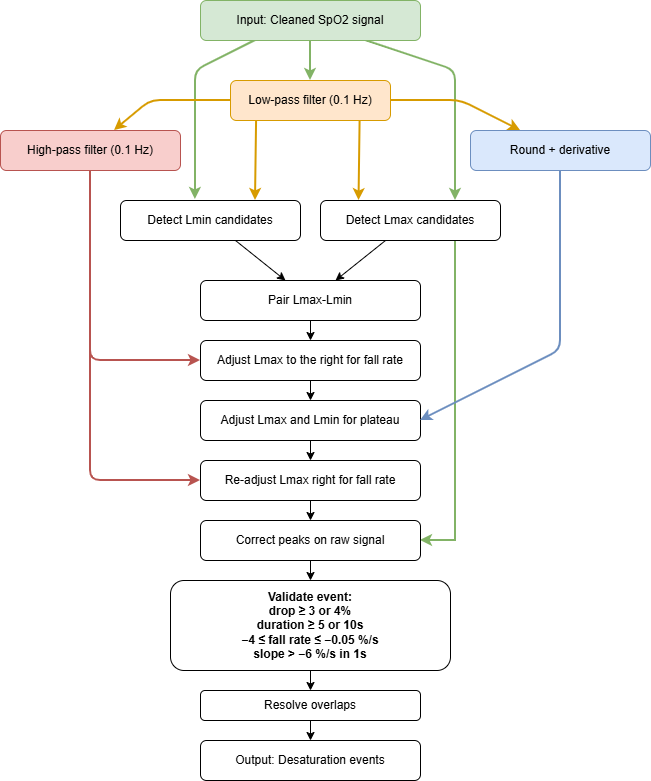

The diagram above was exported from draw.io. Its source (the exported page's mxGraphModel, read from the mxfile embedded in the PNG):
<mxGraphModel dx="1678" dy="874" grid="1" gridSize="10" guides="1" tooltips="1" connect="1" arrows="1" fold="1" page="1" pageScale="1" pageWidth="827" pageHeight="1169" math="0" shadow="0">
  <root>
    <mxCell id="0" />
    <mxCell id="1" parent="0" />
    <mxCell id="TNx5aPiaZJNHZ6d9OuLi-6" edge="1" parent="1" source="A" style="rounded=1;orthogonalLoop=1;jettySize=auto;html=1;exitX=0.75;exitY=1;exitDx=0;exitDy=0;fillColor=#d5e8d4;strokeColor=#82b366;strokeWidth=2;entryX=0.75;entryY=0;entryDx=0;entryDy=0;curved=0;" target="F">
      <mxGeometry relative="1" as="geometry">
        <Array as="points">
          <mxPoint x="455" y="70" />
        </Array>
        <mxPoint x="443" y="200" as="targetPoint" />
      </mxGeometry>
    </mxCell>
    <mxCell id="TNx5aPiaZJNHZ6d9OuLi-8" edge="1" parent="1" source="A" style="rounded=1;orthogonalLoop=1;jettySize=auto;html=1;exitX=0.25;exitY=1;exitDx=0;exitDy=0;curved=0;entryX=0.416;entryY=-0.026;entryDx=0;entryDy=0;entryPerimeter=0;fillColor=#d5e8d4;strokeColor=#82b366;strokeWidth=2;" target="E">
      <mxGeometry relative="1" as="geometry">
        <Array as="points">
          <mxPoint x="195" y="70" />
        </Array>
        <mxPoint x="190" y="110" as="targetPoint" />
      </mxGeometry>
    </mxCell>
    <mxCell id="A" parent="1" style="rounded=1;whiteSpace=wrap;fillColor=#d5e8d4;strokeColor=#82b366;" value="Input: Cleaned SpO2 signal" vertex="1">
      <mxGeometry height="40" width="220" x="200" as="geometry" />
    </mxCell>
    <mxCell id="B" parent="1" style="rounded=1;whiteSpace=wrap;fillColor=#ffe6cc;strokeColor=#d79b00;" value="Low-pass filter (0.1 Hz)" vertex="1">
      <mxGeometry height="40" width="160" x="230" y="80" as="geometry" />
    </mxCell>
    <mxCell id="C" parent="1" style="rounded=1;whiteSpace=wrap;fillColor=#f8cecc;strokeColor=#b85450;" value="High-pass filter (0.1 Hz)" vertex="1">
      <mxGeometry height="40" width="180" y="130" as="geometry" />
    </mxCell>
    <mxCell id="D" parent="1" style="rounded=1;whiteSpace=wrap;fillColor=#dae8fc;strokeColor=#6c8ebf;" value="Round + derivative" vertex="1">
      <mxGeometry height="40" width="180" x="470" y="130" as="geometry" />
    </mxCell>
    <mxCell id="E" parent="1" style="rounded=1;whiteSpace=wrap;" value="Detect Lmin candidates" vertex="1">
      <mxGeometry height="40" width="180" x="120" y="200" as="geometry" />
    </mxCell>
    <mxCell id="TNx5aPiaZJNHZ6d9OuLi-7" edge="1" parent="1" source="F" style="rounded=0;orthogonalLoop=1;jettySize=auto;html=1;exitX=0.75;exitY=1;exitDx=0;exitDy=0;entryX=1;entryY=0.5;entryDx=0;entryDy=0;fillColor=#d5e8d4;strokeColor=#82b366;strokeWidth=2;" target="K">
      <mxGeometry relative="1" as="geometry">
        <Array as="points">
          <mxPoint x="455" y="540" />
        </Array>
        <mxPoint x="460" y="599.9999999999998" as="targetPoint" />
      </mxGeometry>
    </mxCell>
    <mxCell id="F" parent="1" style="rounded=1;whiteSpace=wrap;" value="Detect Lmax candidates" vertex="1">
      <mxGeometry height="40" width="180" x="320" y="200" as="geometry" />
    </mxCell>
    <mxCell id="G" parent="1" style="rounded=1;whiteSpace=wrap;" value="Pair Lmax-Lmin" vertex="1">
      <mxGeometry height="40" width="220" x="200" y="280" as="geometry" />
    </mxCell>
    <mxCell id="H" parent="1" style="rounded=1;whiteSpace=wrap;" value="Adjust Lmax to the right for fall rate" vertex="1">
      <mxGeometry height="40" width="220" x="200" y="340" as="geometry" />
    </mxCell>
    <mxCell id="I" parent="1" style="rounded=1;whiteSpace=wrap;" value="Adjust Lmax and Lmin for plateau" vertex="1">
      <mxGeometry height="40" width="220" x="200" y="400" as="geometry" />
    </mxCell>
    <mxCell id="J" parent="1" style="rounded=1;whiteSpace=wrap;" value="Re-adjust Lmax right for fall rate" vertex="1">
      <mxGeometry height="40" width="220" x="200" y="460" as="geometry" />
    </mxCell>
    <mxCell id="K" parent="1" style="rounded=1;whiteSpace=wrap;" value="Correct peaks on raw signal" vertex="1">
      <mxGeometry height="40" width="220" x="200" y="520" as="geometry" />
    </mxCell>
    <mxCell id="L" parent="1" style="rounded=1;whiteSpace=wrap;fontStyle=1" value="Validate event:&#10;drop ≥ 3 or 4%&#10;duration ≥ 5 or 10s&#10;−4 ≤ fall rate ≤ −0.05 %/s&#10;slope &gt; −6 %/s in 1s" vertex="1">
      <mxGeometry height="90" width="280" x="170" y="580" as="geometry" />
    </mxCell>
    <mxCell id="M" parent="1" style="rounded=1;whiteSpace=wrap;" value="Resolve overlaps" vertex="1">
      <mxGeometry height="30" width="220" x="200" y="690" as="geometry" />
    </mxCell>
    <mxCell id="N" parent="1" style="rounded=1;whiteSpace=wrap;" value="Output: Desaturation events" vertex="1">
      <mxGeometry height="40" width="220" x="200" y="740" as="geometry" />
    </mxCell>
    <mxCell id="e1" edge="1" parent="1" source="A" style="fillColor=#d5e8d4;strokeColor=#82b366;strokeWidth=2;" target="B">
      <mxGeometry relative="1" as="geometry" />
    </mxCell>
    <mxCell id="e2" edge="1" parent="1" source="B" style="fillColor=#ffe6cc;strokeColor=#d79b00;strokeWidth=2;" target="C">
      <mxGeometry relative="1" as="geometry">
        <Array as="points">
          <mxPoint x="150" y="100" />
        </Array>
      </mxGeometry>
    </mxCell>
    <mxCell id="e3" edge="1" parent="1" source="B" style="fillColor=#ffe6cc;strokeColor=#d79b00;strokeWidth=2;" target="D">
      <mxGeometry relative="1" as="geometry">
        <Array as="points">
          <mxPoint x="460" y="100" />
        </Array>
      </mxGeometry>
    </mxCell>
    <mxCell id="e5" edge="1" parent="1" source="B" style="entryX=0.75;entryY=0;entryDx=0;entryDy=0;exitX=0.163;exitY=1.003;exitDx=0;exitDy=0;exitPerimeter=0;fillColor=#ffe6cc;strokeColor=#d79b00;strokeWidth=2;" target="E">
      <mxGeometry relative="1" as="geometry" />
    </mxCell>
    <mxCell id="e7" edge="1" parent="1" source="B" style="exitX=0.81;exitY=1.003;exitDx=0;exitDy=0;exitPerimeter=0;entryX=0.214;entryY=0.003;entryDx=0;entryDy=0;entryPerimeter=0;fillColor=#ffe6cc;strokeColor=#d79b00;strokeWidth=2;" target="F">
      <mxGeometry relative="1" as="geometry">
        <mxPoint x="360" y="250" as="targetPoint" />
      </mxGeometry>
    </mxCell>
    <mxCell id="e8" edge="1" parent="1" source="E" target="G">
      <mxGeometry relative="1" as="geometry" />
    </mxCell>
    <mxCell id="e9" edge="1" parent="1" source="F" target="G">
      <mxGeometry relative="1" as="geometry" />
    </mxCell>
    <mxCell id="e10" edge="1" parent="1" source="G" target="H">
      <mxGeometry relative="1" as="geometry" />
    </mxCell>
    <mxCell id="e11" edge="1" parent="1" source="C" style="entryX=0;entryY=0.5;entryDx=0;entryDy=0;fillColor=#f8cecc;strokeColor=#b85450;strokeWidth=2;" target="H">
      <mxGeometry relative="1" as="geometry">
        <Array as="points">
          <mxPoint x="90" y="360" />
        </Array>
      </mxGeometry>
    </mxCell>
    <mxCell id="e12" edge="1" parent="1" source="H" target="I">
      <mxGeometry relative="1" as="geometry" />
    </mxCell>
    <mxCell id="e13" edge="1" parent="1" source="D" style="entryX=1;entryY=0.5;entryDx=0;entryDy=0;fillColor=#dae8fc;strokeColor=#6c8ebf;strokeWidth=2;" target="I">
      <mxGeometry relative="1" as="geometry">
        <Array as="points">
          <mxPoint x="560" y="350" />
        </Array>
      </mxGeometry>
    </mxCell>
    <mxCell id="e14" edge="1" parent="1" source="I" target="J">
      <mxGeometry relative="1" as="geometry" />
    </mxCell>
    <mxCell id="e15" edge="1" parent="1" source="C" style="entryX=0;entryY=0.5;entryDx=0;entryDy=0;fillColor=#f8cecc;strokeColor=#b85450;strokeWidth=2;" target="J">
      <mxGeometry relative="1" as="geometry">
        <Array as="points">
          <mxPoint x="90" y="480" />
        </Array>
      </mxGeometry>
    </mxCell>
    <mxCell id="e16" edge="1" parent="1" source="J" target="K">
      <mxGeometry relative="1" as="geometry" />
    </mxCell>
    <mxCell id="e17" edge="1" parent="1" source="K" target="L">
      <mxGeometry relative="1" as="geometry" />
    </mxCell>
    <mxCell id="e18" edge="1" parent="1" source="L" target="M">
      <mxGeometry relative="1" as="geometry" />
    </mxCell>
    <mxCell id="e19" edge="1" parent="1" source="M" target="N">
      <mxGeometry relative="1" as="geometry" />
    </mxCell>
  </root>
</mxGraphModel>